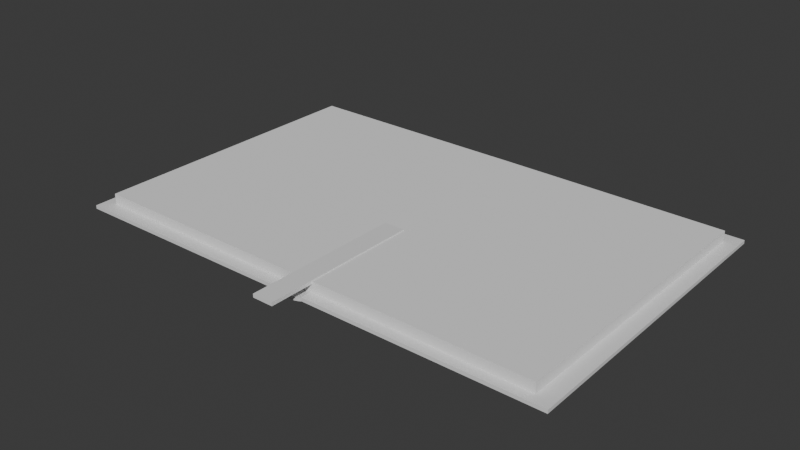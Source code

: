 # Source: book_without_bend.blend  (saved by Blender 5.0.119; exported with 4.5.12 LTS)
import bpy
from mathutils import Matrix  # noqa: F401  (used for matrix-valued properties, if any)

bpy.ops.wm.read_factory_settings(use_empty=True)
scene = bpy.context.scene
scene.name = 'Scene'

# ---- collections
col_collection = bpy.data.collections.new('Collection'); scene.collection.children.link(col_collection)

# ---- materials (node trees are filled in below, after node groups)
mat_material = bpy.data.materials.new('Material')
mat_material.alpha_threshold = 0.0
mat_material.use_backface_culling_lightprobe_volume = False
mat_material.roughness = 0.5
mat_material.line_color = (0.0, 0.0, 0.0, 1.0)
mat_material_001 = bpy.data.materials.new('Material.001')
mat_material_001.alpha_threshold = 0.0
mat_material_001.use_backface_culling_lightprobe_volume = False
mat_material_001.roughness = 0.5
mat_material_001.line_color = (0.0, 0.0, 0.0, 1.0)
mat_material_002 = bpy.data.materials.new('Material.002')
mat_material_002.alpha_threshold = 0.0
mat_material_002.use_backface_culling_lightprobe_volume = False
mat_material_002.roughness = 0.5
mat_material_002.line_color = (0.0, 0.0, 0.0, 1.0)
mat_material_003 = bpy.data.materials.new('Material.003')
mat_material_003.alpha_threshold = 0.0
mat_material_003.use_backface_culling_lightprobe_volume = False
mat_material_003.roughness = 0.5
mat_material_003.line_color = (0.0, 0.0, 0.0, 1.0)

# ---- material node trees
mat_material.use_nodes = True; mat_material.node_tree.nodes.clear()
_N = mat_material.node_tree.nodes; _L = mat_material.node_tree.links
n0 = _N.new('ShaderNodeOutputMaterial'); n0.name = 'Material Output'; n0.location = (200, 100)
n1 = _N.new('ShaderNodeBsdfPrincipled'); n1.name = 'Principled BSDF'; n1.location = (-200, 100)
n1.inputs[10].default_value = 0.005
_L.new(n1.outputs[0], n0.inputs[0])
n0.is_active_output = True
mat_material_001.use_nodes = True; mat_material_001.node_tree.nodes.clear()
_N = mat_material_001.node_tree.nodes; _L = mat_material_001.node_tree.links
n0 = _N.new('ShaderNodeOutputMaterial'); n0.name = 'Material Output'; n0.location = (200, 100)
n1 = _N.new('ShaderNodeBsdfPrincipled'); n1.name = 'Principled BSDF'; n1.location = (-200, 100)
n1.inputs[10].default_value = 0.005
_L.new(n1.outputs[0], n0.inputs[0])
n0.is_active_output = True
mat_material_002.use_nodes = True; mat_material_002.node_tree.nodes.clear()
_N = mat_material_002.node_tree.nodes; _L = mat_material_002.node_tree.links
n0 = _N.new('ShaderNodeOutputMaterial'); n0.name = 'Material Output'; n0.location = (200, 100)
n1 = _N.new('ShaderNodeBsdfPrincipled'); n1.name = 'Principled BSDF'; n1.location = (-200, 100)
n1.inputs[10].default_value = 0.005
_L.new(n1.outputs[0], n0.inputs[0])
n0.is_active_output = True
mat_material_003.use_nodes = True; mat_material_003.node_tree.nodes.clear()
_N = mat_material_003.node_tree.nodes; _L = mat_material_003.node_tree.links
n0 = _N.new('ShaderNodeOutputMaterial'); n0.name = 'Material Output'; n0.location = (200, 100)
n1 = _N.new('ShaderNodeBsdfPrincipled'); n1.name = 'Principled BSDF'; n1.location = (-200, 100)
n1.inputs[10].default_value = 0.005
_L.new(n1.outputs[0], n0.inputs[0])
n0.is_active_output = True

# ---- world
world_world = bpy.data.worlds.new('World'); scene.world = world_world
world_world.use_nodes = True; world_world.node_tree.nodes.clear()
_N = world_world.node_tree.nodes; _L = world_world.node_tree.links
n0 = _N.new('ShaderNodeOutputWorld'); n0.name = 'World Output'; n0.location = (200, 100)
n1 = _N.new('ShaderNodeBackground'); n1.name = 'Background'; n1.location = (-200, 100)
n1.inputs[0].default_value = (0.05088, 0.05088, 0.05088, 1.0)
_L.new(n1.outputs[0], n0.inputs[0])
n0.is_active_output = True
world_world.color = (0.05088, 0.05088, 0.05088)
world_world.sun_shadow_jitter_overblur = 0.0

# ---- meshes
me_cube = bpy.data.meshes.new('Cube')
me_cube.from_pydata([(-0.2919, 0.4146, -0.02365), (-0.2919, 0.4146, -0.01779), (-0.2919, 0.01825, -0.02365), (-0.2919, 0.01825, -0.01779), (0.2513, 0.4146, -0.02365), (0.2513, 0.4146, -0.01779), (0.2513, 0.01825, -0.02365), (0.2513, 0.01825, -0.01779)], [], [(0, 4, 6, 2), (3, 2, 6, 7), (7, 6, 4, 5), (5, 1, 3, 7), (1, 0, 2, 3), (5, 4, 0, 1)])
_uv = me_cube.uv_layers.new(name='UVMap')
_uv.uv.foreach_set('vector', [0.625, 0.5, 0.875, 0.5, 0.875, 0.75, 0.625, 0.75, 0.375, 0.75, 0.625, 0.75, 0.625, 1.0, 0.375, 1.0, 0.375, 0.0, 0.625, 0.0, 0.625, 0.25, 0.375, 0.25, 0.125, 0.5, 0.375, 0.5, 0.375, 0.75, 0.125, 0.75, 0.375, 0.5, 0.625, 0.5, 0.625, 0.75, 0.375, 0.75, 0.375, 0.25, 0.625, 0.25, 0.625, 0.5, 0.375, 0.5])
me_cube.materials.append(mat_material)
me_cube.use_mirror_vertex_groups = False
me_cube.update()
me_cube_001 = bpy.data.meshes.new('Cube.001')
me_cube_001.from_pydata([(-0.2919, -0.03433, -0.02365), (-0.2919, -0.03433, -0.01779), (-0.2919, -0.4307, -0.02365), (-0.2919, -0.4307, -0.01779), (0.2513, -0.03433, -0.02365), (0.2513, -0.03433, -0.01779), (0.2513, -0.4307, -0.02365), (0.2513, -0.4307, -0.01779)], [], [(0, 4, 6, 2), (3, 2, 6, 7), (7, 6, 4, 5), (5, 1, 3, 7), (1, 0, 2, 3), (5, 4, 0, 1)])
_uv = me_cube_001.uv_layers.new(name='UVMap')
_uv.uv.foreach_set('vector', [0.625, 0.5, 0.875, 0.5, 0.875, 0.75, 0.625, 0.75, 0.375, 0.75, 0.625, 0.75, 0.625, 1.0, 0.375, 1.0, 0.375, 0.0, 0.625, 0.0, 0.625, 0.25, 0.375, 0.25, 0.125, 0.5, 0.375, 0.5, 0.375, 0.75, 0.125, 0.75, 0.375, 0.5, 0.625, 0.5, 0.625, 0.75, 0.375, 0.75, 0.375, 0.25, 0.625, 0.25, 0.625, 0.5, 0.375, 0.5])
me_cube_001.materials.append(mat_material_001)
me_cube_001.use_mirror_vertex_groups = False
me_cube_001.update()
me_cube_002 = bpy.data.meshes.new('Cube.002')
me_cube_002.from_pydata([(0.01773, 0.136, -0.00293), (0.01773, 0.136, 0.00293), (0.01773, -0.136, -0.00293), (0.01773, -0.136, 0.00293), (-0.01773, 0.136, -0.00293), (-0.01773, 0.136, 0.00293), (-0.01773, -0.136, -0.00293), (-0.01773, -0.136, 0.00293)], [], [(0, 4, 6, 2), (3, 2, 6, 7), (7, 6, 4, 5), (5, 1, 3, 7), (1, 0, 2, 3), (5, 4, 0, 1)])
_uv = me_cube_002.uv_layers.new(name='UVMap')
_uv.uv.foreach_set('vector', [0.625, 0.5, 0.875, 0.5, 0.875, 0.75, 0.625, 0.75, 0.375, 0.75, 0.625, 0.75, 0.625, 1.0, 0.375, 1.0, 0.375, 0.0, 0.625, 0.0, 0.625, 0.25, 0.375, 0.25, 0.125, 0.5, 0.375, 0.5, 0.375, 0.75, 0.125, 0.75, 0.375, 0.5, 0.625, 0.5, 0.625, 0.75, 0.375, 0.75, 0.375, 0.25, 0.625, 0.25, 0.625, 0.5, 0.375, 0.5])
me_cube_002.materials.append(mat_material_002)
me_cube_002.use_mirror_vertex_groups = False
me_cube_002.update()
me_cube_003 = bpy.data.meshes.new('Cube.003')
me_cube_003.from_pydata([(2.494, 0.2447, 0.01574), (2.494, 0.2447, -0.01263), (2.503, 0.001258, 0.01229), (2.499, 0.001112, -0.01605), (0.0003732, 0.2424, 0.01895), (0.0003732, 0.2424, -0.009413), (0.00689, -0.001125, 0.01385), (0.002927, -0.001272, -0.01449), (-0.003221, 0.2152, -0.00351), (-0.005758, 0.1877, 0.001395), (-0.006479, 0.1603, 0.004492), (-0.005398, 0.1331, 0.004992), (-0.004294, 0.106, 0.003956), (-0.003462, 0.07899, 0.001527), (-0.002063, 0.05218, -0.003013), (-0.000557, 0.02545, -0.00851), (2.491, 0.2175, 0.02164), (2.488, 0.1901, 0.02662), (2.486, 0.1627, 0.02994), (2.487, 0.1355, 0.03077), (2.489, 0.1084, 0.03012), (2.492, 0.08142, 0.02804), (2.496, 0.05464, 0.02373), (2.499, 0.02797, 0.01827), (0.003407, 0.02559, 0.01983), (0.002822, 0.05236, 0.02532), (0.001473, 0.07918, 0.02986), (-4.254e-05, 0.1061, 0.0323), (-0.002159, 0.1332, 0.03334), (-0.00439, 0.1604, 0.03284), (-0.004822, 0.1878, 0.02975), (-0.003168, 0.2152, 0.02485), (2.496, 0.02783, -0.01007), (2.491, 0.05446, -0.004606), (2.487, 0.08123, -0.0002908), (2.484, 0.1082, 0.001784), (2.484, 0.1353, 0.002424), (2.484, 0.1626, 0.001595), (2.487, 0.19, -0.001731), (2.49, 0.2175, -0.006724)], [], [(23, 24, 6, 2), (3, 2, 6, 7), (8, 31, 4, 5), (15, 32, 3, 7), (32, 23, 2, 3), (5, 4, 0, 1), (1, 0, 16, 39), (39, 16, 17, 38), (38, 17, 18, 37), (37, 18, 19, 36), (36, 19, 20, 35), (35, 20, 21, 34), (34, 21, 22, 33), (33, 22, 23, 32), (5, 1, 39, 8), (8, 39, 38, 9), (9, 38, 37, 10), (10, 37, 36, 11), (11, 36, 35, 12), (12, 35, 34, 13), (13, 34, 33, 14), (14, 33, 32, 15), (7, 6, 24, 15), (15, 24, 25, 14), (14, 25, 26, 13), (13, 26, 27, 12), (12, 27, 28, 11), (11, 28, 29, 10), (10, 29, 30, 9), (9, 30, 31, 8), (0, 4, 31, 16), (16, 31, 30, 17), (17, 30, 29, 18), (18, 29, 28, 19), (19, 28, 27, 20), (20, 27, 26, 21), (21, 26, 25, 22), (22, 25, 24, 23)])
_uv = me_cube_003.uv_layers.new(name='UVMap')
_uv.uv.foreach_set('vector', [0.625, 0.7221, 0.875, 0.7221, 0.875, 0.75, 0.625, 0.75, 0.375, 0.75, 0.625, 0.75, 0.625, 1.0, 0.375, 1.0, 0.375, 0.2224, 0.625, 0.2224, 0.625, 0.25, 0.375, 0.25, 0.125, 0.7221, 0.375, 0.7221, 0.375, 0.75, 0.125, 0.75, 0.375, 0.7221, 0.625, 0.7221, 0.625, 0.75, 0.375, 0.75, 0.375, 0.25, 0.625, 0.25, 0.625, 0.5, 0.375, 0.5, 0.375, 0.5, 0.625, 0.5, 0.625, 0.5276, 0.375, 0.5276, 0.375, 0.5276, 0.625, 0.5276, 0.625, 0.5554, 0.375, 0.5554, 0.375, 0.5554, 0.625, 0.5554, 0.625, 0.5832, 0.375, 0.5832, 0.375, 0.5832, 0.625, 0.5832, 0.625, 0.611, 0.375, 0.611, 0.375, 0.611, 0.625, 0.611, 0.625, 0.6387, 0.375, 0.6387, 0.375, 0.6387, 0.625, 0.6387, 0.625, 0.6665, 0.375, 0.6665, 0.375, 0.6665, 0.625, 0.6665, 0.625, 0.6943, 0.375, 0.6943, 0.375, 0.6943, 0.625, 0.6943, 0.625, 0.7221, 0.375, 0.7221, 0.125, 0.5, 0.375, 0.5, 0.375, 0.5276, 0.125, 0.5276, 0.125, 0.5276, 0.375, 0.5276, 0.375, 0.5554, 0.125, 0.5554, 0.125, 0.5554, 0.375, 0.5554, 0.375, 0.5832, 0.125, 0.5832, 0.125, 0.5832, 0.375, 0.5832, 0.375, 0.611, 0.125, 0.611, 0.125, 0.611, 0.375, 0.611, 0.375, 0.6387, 0.125, 0.6387, 0.125, 0.6387, 0.375, 0.6387, 0.375, 0.6665, 0.125, 0.6665, 0.125, 0.6665, 0.375, 0.6665, 0.375, 0.6943, 0.125, 0.6943, 0.125, 0.6943, 0.375, 0.6943, 0.375, 0.7221, 0.125, 0.7221, 0.375, 0.0, 0.625, 0.0, 0.625, 0.02792, 0.375, 0.02792, 0.375, 0.02792, 0.625, 0.02792, 0.625, 0.0557, 0.375, 0.0557, 0.375, 0.0557, 0.625, 0.0557, 0.625, 0.08347, 0.375, 0.08347, 0.375, 0.08347, 0.625, 0.08347, 0.625, 0.1113, 0.375, 0.1113, 0.375, 0.1113, 0.625, 0.1113, 0.625, 0.139, 0.375, 0.139, 0.375, 0.139, 0.625, 0.139, 0.625, 0.1668, 0.375, 0.1668, 0.375, 0.1668, 0.625, 0.1668, 0.625, 0.1946, 0.375, 0.1946, 0.375, 0.1946, 0.625, 0.1946, 0.625, 0.2224, 0.375, 0.2224, 0.625, 0.5, 0.875, 0.5, 0.875, 0.5276, 0.625, 0.5276, 0.625, 0.5276, 0.875, 0.5276, 0.875, 0.5554, 0.625, 0.5554, 0.625, 0.5554, 0.875, 0.5554, 0.875, 0.5832, 0.625, 0.5832, 0.625, 0.5832, 0.875, 0.5832, 0.875, 0.611, 0.625, 0.611, 0.625, 0.611, 0.875, 0.611, 0.875, 0.6387, 0.625, 0.6387, 0.625, 0.6387, 0.875, 0.6387, 0.875, 0.6665, 0.625, 0.6665, 0.625, 0.6665, 0.875, 0.6665, 0.875, 0.6943, 0.625, 0.6943, 0.625, 0.6943, 0.875, 0.6943, 0.875, 0.7221, 0.625, 0.7221])
me_cube_003.materials.append(mat_material_003)
me_cube_003.use_mirror_vertex_groups = False
me_cube_003.update()
me_cube_004 = bpy.data.meshes.new('Cube.004')
me_cube_004.from_pydata([(1.832, -1.157, -0.0494), (1.832, -1.157, 0.0494), (1.832, 1.157, -0.0494), (1.832, 1.157, 0.0494), (0.03011, 1.157, -0.0494), (0.03011, 1.157, 0.0494), (0.03011, -1.157, -0.0494), (0.03011, -1.157, 0.0494)], [], [(4, 5, 3, 2), (2, 3, 1, 0), (4, 2, 0, 6), (0, 1, 7, 6)])
_uv = me_cube_004.uv_layers.new(name='UVMap')
_uv.uv.foreach_set('vector', [0.375, 0.3771, 0.625, 0.3771, 0.625, 0.5, 0.375, 0.5, 0.375, 0.5, 0.625, 0.5, 0.625, 0.75, 0.375, 0.75, 0.2521, 0.5, 0.375, 0.5, 0.375, 0.75, 0.2521, 0.75, 0.375, 0.75, 0.625, 0.75, 0.625, 0.8729, 0.375, 0.8729])
me_cube_004.update()
me_cube_005 = bpy.data.meshes.new('Cube.005')
me_cube_005.from_pydata([(-1.878, -1.062, -0.1006), (-1.878, -1.062, -0.001836), (-1.878, 1.252, -0.1006), (-1.878, 1.252, -0.001836), (-0.01588, 1.252, -0.1006), (-0.01588, 1.252, -0.001836), (-0.01588, -1.062, -0.1006), (-0.01588, -1.062, -0.001836)], [], [(0, 1, 3, 2), (6, 7, 1, 0), (2, 4, 6, 0), (2, 3, 5, 4)])
_uv = me_cube_005.uv_layers.new(name='UVMap')
_uv.uv.foreach_set('vector', [0.375, 0.0, 0.625, 0.0, 0.625, 0.25, 0.375, 0.25, 0.375, 0.8729, 0.625, 0.8729, 0.625, 1.0, 0.375, 1.0, 0.125, 0.5, 0.2521, 0.5, 0.2521, 0.75, 0.125, 0.75, 0.375, 0.25, 0.625, 0.25, 0.625, 0.3771, 0.375, 0.3771])
me_cube_005.update()
me_cube_006 = bpy.data.meshes.new('Cube.006')
me_cube_006.from_pydata([(-1.878, -1.062, -0.001836), (-1.878, 1.252, -0.001836), (-0.01588, 1.252, -0.001836), (-0.01588, -1.062, -0.001836)], [], [(2, 1, 0, 3)])
_uv = me_cube_006.uv_layers.new(name='UVMap')
_uv.uv.foreach_set('vector', [0.7479, 0.5, 0.875, 0.5, 0.875, 0.75, 0.7479, 0.75])
me_cube_006.update()
me_cube_007 = bpy.data.meshes.new('Cube.007')
me_cube_007.from_pydata([(1.832, -1.157, 0.0494), (1.832, 1.157, 0.0494), (0.03011, 1.157, 0.0494), (0.03011, -1.157, 0.0494)], [], [(1, 2, 3, 0)])
_uv = me_cube_007.uv_layers.new(name='UVMap')
_uv.uv.foreach_set('vector', [0.625, 0.5, 0.7479, 0.5, 0.7479, 0.75, 0.625, 0.75])
me_cube_007.update()

# ---- objects
ob_backcover = bpy.data.objects.new('BackCover', me_cube)
ob_frontcover = bpy.data.objects.new('FrontCover', me_cube_001)
ob_bookmark = bpy.data.objects.new('BookMark', me_cube_002)
ob_binder = bpy.data.objects.new('Binder', me_cube_003)
ob_backpages = bpy.data.objects.new('BackPages', me_cube_004)
ob_frontpages = bpy.data.objects.new('FrontPages', me_cube_005)
ob_leftpage = bpy.data.objects.new('LeftPage', me_cube_006)
ob_rightpage = bpy.data.objects.new('RightPage', me_cube_007)

# ---- transforms, parenting, visibility, modifiers, constraints
ob_backcover.location = (-0.001481, 0.1774, 0.02282)
ob_backcover.rotation_euler = (-0.004342, 4.034e-05, -1.562)
ob_backcover.scale = (0.7658, 0.7658, 0.7658)
ob_backcover.lock_rotations_4d = False
ob_backcover.empty_display_type = 'ARROWS'
ob_backcover.lineart.crease_threshold = 0.0
ob_frontcover.location = (-0.001481, 0.1774, 0.02282)
ob_frontcover.rotation_euler = (0.0, -0.0, -1.562)
ob_frontcover.scale = (0.7658, 0.7658, 0.7658)
ob_frontcover.lock_rotations_4d = False
ob_frontcover.empty_display_type = 'ARROWS'
ob_frontcover.lineart.crease_threshold = 0.0
ob_bookmark.location = (0.002655, 0.04603, 0.0215)
ob_bookmark.scale = (0.7658, 0.7658, 0.7658)
ob_bookmark.lock_rotations_4d = False
ob_bookmark.empty_display_type = 'ARROWS'
ob_bookmark.lineart.crease_threshold = 0.0
ob_binder.parent = ob_frontcover
ob_binder.matrix_parent_inverse = Matrix(((0.009291, -1.0, 0.0, 0.9), (1.0, 0.009291, -0.0, -0.1178), (0.0, -0.0, 1.0, 0.03494), (-0.0, 0.0, -0.0, 1.0)))
ob_binder.location = (0.07737, 0.6495, -0.0552)
ob_binder.rotation_euler = (1.348e-13, -3.142, -1.562)
ob_binder.scale = (0.2177, 0.2177, 0.2177)
ob_binder.lock_rotations_4d = False
ob_binder.empty_display_type = 'ARROWS'
ob_binder.lineart.crease_threshold = 0.0
ob_backpages.parent = ob_backcover
ob_backpages.matrix_parent_inverse = Matrix(((0.009291, -1.0, -4.034e-05, 0.9), (0.9999, 0.009291, -0.004342, -0.118), (0.004342, -1.346e-10, 1.0, 0.03446), (-0.0, 0.0, -0.0, 1.0)))
ob_backpages.location = (0.09939, 0.9217, -0.04605)
ob_backpages.rotation_euler = (3.065e-13, 0.004342, -3.21e-08)
ob_backpages.scale = (0.2177, 0.2177, 0.2177)
ob_frontpages.parent = ob_frontcover
ob_frontpages.matrix_parent_inverse = Matrix(((0.009291, -1.0, 0.0, 0.9), (1.0, 0.009291, -0.0, -0.1178), (0.0, -0.0, 1.0, 0.03494), (-0.0, 0.0, -0.0, 1.0)))
ob_frontpages.location = (0.1094, 0.901, -0.03494)
ob_frontpages.scale = (0.2177, 0.2177, 0.2177)
ob_leftpage.parent = ob_frontpages
ob_leftpage.matrix_parent_inverse = Matrix(((5.999, -5.142e-09, 0.0, 0.008884), (5.142e-09, 5.999, -0.0, -1.064), (0.0, 0.0, 5.999, -0.1369), (-0.0, 0.0, -0.0, 1.0)))
ob_leftpage.location = (-0.001481, 0.1774, 0.02282)
ob_leftpage.scale = (0.1667, 0.1667, 0.1667)
ob_rightpage.parent = ob_backpages
ob_rightpage.matrix_parent_inverse = Matrix(((5.999, -1.926e-07, -0.02605, 0.05547), (1.926e-07, 5.999, 2.373e-12, -1.159), (0.02605, -8.571e-10, 5.999, -0.08564), (-0.0, -0.0, -0.0, 1.0)))
ob_rightpage.location = (-0.009183, 0.1932, 0.01432)
ob_rightpage.rotation_euler = (1.936e-12, 0.004342, -3.21e-08)
ob_rightpage.scale = (0.1667, 0.1667, 0.1667)

# ---- collection membership
col_collection.objects.link(ob_backcover)
col_collection.objects.link(ob_frontcover)
col_collection.objects.link(ob_bookmark)
col_collection.objects.link(ob_binder)
col_collection.objects.link(ob_backpages)
col_collection.objects.link(ob_frontpages)
col_collection.objects.link(ob_leftpage)
col_collection.objects.link(ob_rightpage)

# ---- scene / render settings (as saved in the file)
scene.frame_start = 1; scene.frame_end = 250; scene.frame_set(1)
scene.render.engine = 'BLENDER_EEVEE_NEXT'
scene.render.bake_bias = 0.0
scene.render.bake_samples = 0
scene.render.compositor_device = 'GPU'
scene.eevee.use_volume_custom_range = False
scene.eevee.fast_gi_thickness_near = 0.1
scene.eevee.fast_gi_thickness_far = 0.0
scene.eevee.ray_tracing_options.screen_trace_thickness = 0.1
bpy.context.view_layer.update()

# ---- added for rendering (the .blend has no active camera and no usable light): camera, sun
cam_auto = bpy.data.cameras.new('AutoCamera')
cam_auto.lens = 50.0
cam_auto.sensor_width = 36.0
cam_auto.clip_end = 1000.0
ob_auto_camera = bpy.data.objects.new('AutoCamera', cam_auto)
scene.collection.objects.link(ob_auto_camera)
ob_auto_camera.location = (0.731076, -0.713803, 0.603856)
ob_auto_camera.rotation_euler = (1.09748, -7.21219e-08, 0.694738)
scene.camera = ob_auto_camera
light_auto_sun = bpy.data.lights.new('AutoSun', 'SUN')
light_auto_sun.energy = 3.0
light_auto_sun.angle = 0.0523599
ob_auto_sun = bpy.data.objects.new('AutoSun', light_auto_sun)
scene.collection.objects.link(ob_auto_sun)
ob_auto_sun.rotation_euler = (0.872665, 0.174533, 0.523599)
bpy.context.view_layer.update()
